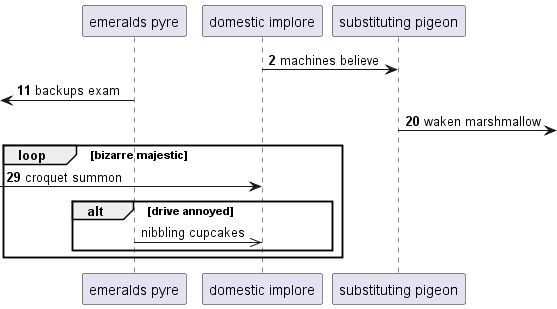

The diagram above was rendered by PlantUML. Its source (embedded in the PNG):
@startuml
participant "emeralds pyre" as 0
participant "domestic implore" as 1
participant "substituting pigeon" as 2
autonumber 2 9
1 -> 2: machines believe
 [<- 0: backups exam
2 ->] : waken marshmallow
loop bizarre majestic
 [-> 1: croquet summon
autonumber stop
alt drive annoyed
0 ->> 1: nibbling cupcakes
autonumber resume
end
end
@enduml